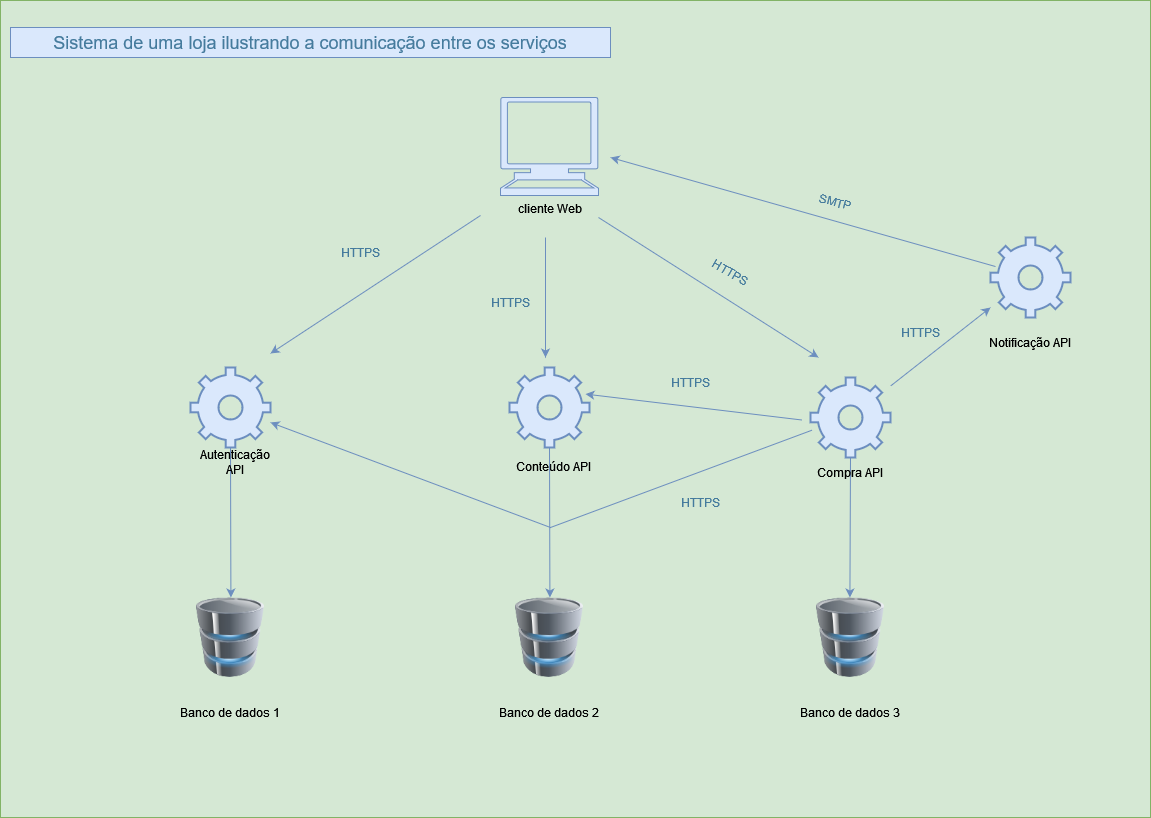

The diagram above was exported from draw.io. Its source (the exported page's mxGraphModel, read from the mxfile embedded in the PNG):
<mxGraphModel dx="1038" dy="529" grid="1" gridSize="10" guides="1" tooltips="1" connect="1" arrows="1" fold="1" page="1" pageScale="1" pageWidth="1169" pageHeight="827" math="0" shadow="0">
  <root>
    <mxCell id="0" />
    <mxCell id="1" parent="0" />
    <mxCell id="7hXoEQhpIW2JL8uqG-NU-21" value="" style="rounded=0;whiteSpace=wrap;html=1;fillColor=#d5e8d4;strokeColor=#82b366;" vertex="1" parent="1">
      <mxGeometry x="10" y="3" width="1150" height="817" as="geometry" />
    </mxCell>
    <mxCell id="7hXoEQhpIW2JL8uqG-NU-1" value="" style="html=1;verticalLabelPosition=bottom;align=center;labelBackgroundColor=#ffffff;verticalAlign=top;strokeWidth=2;strokeColor=#6c8ebf;shadow=0;dashed=0;shape=mxgraph.ios7.icons.settings;fillColor=#dae8fc;" vertex="1" parent="1">
      <mxGeometry x="200" y="370" width="80" height="80" as="geometry" />
    </mxCell>
    <mxCell id="7hXoEQhpIW2JL8uqG-NU-2" value="" style="image;html=1;image=img/lib/clip_art/computers/Database_128x128.png" vertex="1" parent="1">
      <mxGeometry x="200" y="600" width="80" height="80" as="geometry" />
    </mxCell>
    <mxCell id="7hXoEQhpIW2JL8uqG-NU-3" value="" style="html=1;verticalLabelPosition=bottom;align=center;labelBackgroundColor=#ffffff;verticalAlign=top;strokeWidth=2;strokeColor=#6c8ebf;shadow=0;dashed=0;shape=mxgraph.ios7.icons.settings;fillColor=#dae8fc;" vertex="1" parent="1">
      <mxGeometry x="519" y="370" width="80" height="80" as="geometry" />
    </mxCell>
    <mxCell id="7hXoEQhpIW2JL8uqG-NU-4" value="" style="html=1;verticalLabelPosition=bottom;align=center;labelBackgroundColor=#ffffff;verticalAlign=top;strokeWidth=2;strokeColor=#6c8ebf;shadow=0;dashed=0;shape=mxgraph.ios7.icons.settings;fillColor=#dae8fc;" vertex="1" parent="1">
      <mxGeometry x="1000" y="240" width="80" height="80" as="geometry" />
    </mxCell>
    <mxCell id="7hXoEQhpIW2JL8uqG-NU-5" value="" style="image;html=1;image=img/lib/clip_art/computers/Database_128x128.png" vertex="1" parent="1">
      <mxGeometry x="519" y="600" width="80" height="80" as="geometry" />
    </mxCell>
    <mxCell id="7hXoEQhpIW2JL8uqG-NU-6" value="" style="image;html=1;image=img/lib/clip_art/computers/Database_128x128.png" vertex="1" parent="1">
      <mxGeometry x="820" y="600" width="80" height="80" as="geometry" />
    </mxCell>
    <mxCell id="7hXoEQhpIW2JL8uqG-NU-7" value="cliente Web" style="shape=mxgraph.signs.tech.computer;html=1;pointerEvents=1;fillColor=#dae8fc;strokeColor=#6c8ebf;verticalLabelPosition=bottom;verticalAlign=top;align=center;" vertex="1" parent="1">
      <mxGeometry x="510" y="100" width="98" height="98" as="geometry" />
    </mxCell>
    <mxCell id="7hXoEQhpIW2JL8uqG-NU-8" value="" style="endArrow=classic;html=1;rounded=0;startArrow=none;startFill=0;fillColor=#dae8fc;strokeColor=#6c8ebf;" edge="1" parent="1">
      <mxGeometry width="50" height="50" relative="1" as="geometry">
        <mxPoint x="490" y="218" as="sourcePoint" />
        <mxPoint x="280" y="356" as="targetPoint" />
      </mxGeometry>
    </mxCell>
    <mxCell id="7hXoEQhpIW2JL8uqG-NU-12" value="" style="endArrow=classic;html=1;rounded=0;startArrow=none;startFill=1;fillColor=#dae8fc;strokeColor=#6c8ebf;exitX=0.5;exitY=0;exitDx=0;exitDy=0;" edge="1" parent="1" source="7hXoEQhpIW2JL8uqG-NU-34">
      <mxGeometry width="50" height="50" relative="1" as="geometry">
        <mxPoint x="859.4100000000001" y="450" as="sourcePoint" />
        <mxPoint x="859.4100000000001" y="600" as="targetPoint" />
      </mxGeometry>
    </mxCell>
    <mxCell id="7hXoEQhpIW2JL8uqG-NU-13" value="" style="endArrow=classic;html=1;rounded=0;startArrow=none;startFill=0;fillColor=#dae8fc;strokeColor=#6c8ebf;" edge="1" parent="1">
      <mxGeometry width="50" height="50" relative="1" as="geometry">
        <mxPoint x="555" y="240" as="sourcePoint" />
        <mxPoint x="555" y="360" as="targetPoint" />
      </mxGeometry>
    </mxCell>
    <mxCell id="7hXoEQhpIW2JL8uqG-NU-14" value="" style="endArrow=none;html=1;rounded=0;startArrow=classic;startFill=1;fillColor=#dae8fc;strokeColor=#6c8ebf;endFill=0;" edge="1" parent="1" target="7hXoEQhpIW2JL8uqG-NU-17">
      <mxGeometry width="50" height="50" relative="1" as="geometry">
        <mxPoint x="1000" y="310" as="sourcePoint" />
        <mxPoint x="1130" y="490" as="targetPoint" />
      </mxGeometry>
    </mxCell>
    <mxCell id="7hXoEQhpIW2JL8uqG-NU-17" value="" style="html=1;verticalLabelPosition=bottom;align=center;labelBackgroundColor=#ffffff;verticalAlign=top;strokeWidth=2;strokeColor=#6c8ebf;shadow=0;dashed=0;shape=mxgraph.ios7.icons.settings;fillColor=#dae8fc;" vertex="1" parent="1">
      <mxGeometry x="820" y="380" width="80" height="80" as="geometry" />
    </mxCell>
    <mxCell id="7hXoEQhpIW2JL8uqG-NU-18" value="" style="endArrow=classic;html=1;rounded=0;startArrow=none;startFill=0;fillColor=#dae8fc;strokeColor=#6c8ebf;" edge="1" parent="1">
      <mxGeometry width="50" height="50" relative="1" as="geometry">
        <mxPoint x="608" y="220" as="sourcePoint" />
        <mxPoint x="828" y="360" as="targetPoint" />
      </mxGeometry>
    </mxCell>
    <mxCell id="7hXoEQhpIW2JL8uqG-NU-23" value="" style="endArrow=classic;html=1;rounded=0;startArrow=none;startFill=0;fillColor=#dae8fc;strokeColor=#6c8ebf;exitX=0.061;exitY=0.557;exitDx=0;exitDy=0;exitPerimeter=0;" edge="1" parent="1">
      <mxGeometry width="50" height="50" relative="1" as="geometry">
        <mxPoint x="811.8799999999999" y="422.56000000000006" as="sourcePoint" />
        <mxPoint x="595" y="396.57142857142856" as="targetPoint" />
      </mxGeometry>
    </mxCell>
    <mxCell id="7hXoEQhpIW2JL8uqG-NU-24" value="Sistema de uma loja ilustrando a comunicação entre os serviços" style="text;html=1;strokeColor=#6c8ebf;fillColor=#dae8fc;align=center;verticalAlign=middle;whiteSpace=wrap;rounded=0;fontSize=18;fontColor=#457B9D;" vertex="1" parent="1">
      <mxGeometry x="20" y="30" width="600" height="30" as="geometry" />
    </mxCell>
    <mxCell id="7hXoEQhpIW2JL8uqG-NU-25" value="HTTPS" style="text;html=1;strokeColor=none;fillColor=none;align=center;verticalAlign=middle;whiteSpace=wrap;rounded=0;fontColor=#457B9D;" vertex="1" parent="1">
      <mxGeometry x="340" y="240" width="60" height="30" as="geometry" />
    </mxCell>
    <mxCell id="7hXoEQhpIW2JL8uqG-NU-26" value="HTTPS" style="text;html=1;strokeColor=none;fillColor=none;align=center;verticalAlign=middle;whiteSpace=wrap;rounded=0;fontColor=#457B9D;" vertex="1" parent="1">
      <mxGeometry x="490" y="290" width="60" height="30" as="geometry" />
    </mxCell>
    <mxCell id="7hXoEQhpIW2JL8uqG-NU-27" value="HTTPS" style="text;html=1;strokeColor=none;fillColor=none;align=center;verticalAlign=middle;whiteSpace=wrap;rounded=0;rotation=30;fontColor=#457B9D;" vertex="1" parent="1">
      <mxGeometry x="710" y="260" width="60" height="30" as="geometry" />
    </mxCell>
    <mxCell id="7hXoEQhpIW2JL8uqG-NU-29" value="HTTPS" style="text;html=1;strokeColor=none;fillColor=none;align=center;verticalAlign=middle;whiteSpace=wrap;rounded=0;fontColor=#457B9D;" vertex="1" parent="1">
      <mxGeometry x="670" y="370" width="60" height="30" as="geometry" />
    </mxCell>
    <mxCell id="7hXoEQhpIW2JL8uqG-NU-30" value="HTTPS" style="text;html=1;strokeColor=none;fillColor=none;align=center;verticalAlign=middle;whiteSpace=wrap;rounded=0;fontColor=#457B9D;" vertex="1" parent="1">
      <mxGeometry x="900" y="320" width="60" height="30" as="geometry" />
    </mxCell>
    <mxCell id="7hXoEQhpIW2JL8uqG-NU-32" value="Notificação API" style="text;html=1;strokeColor=none;fillColor=none;align=center;verticalAlign=middle;whiteSpace=wrap;rounded=0;" vertex="1" parent="1">
      <mxGeometry x="995" y="330" width="90" height="30" as="geometry" />
    </mxCell>
    <mxCell id="7hXoEQhpIW2JL8uqG-NU-34" value="Compra API" style="text;html=1;strokeColor=none;fillColor=none;align=center;verticalAlign=middle;whiteSpace=wrap;rounded=0;" vertex="1" parent="1">
      <mxGeometry x="815" y="460" width="90" height="30" as="geometry" />
    </mxCell>
    <mxCell id="7hXoEQhpIW2JL8uqG-NU-36" value="Conteúdo API" style="text;html=1;strokeColor=none;fillColor=none;align=center;verticalAlign=middle;whiteSpace=wrap;rounded=0;" vertex="1" parent="1">
      <mxGeometry x="518" y="454" width="90" height="30" as="geometry" />
    </mxCell>
    <mxCell id="7hXoEQhpIW2JL8uqG-NU-37" value="" style="endArrow=classic;html=1;rounded=0;startArrow=none;startFill=1;fillColor=#dae8fc;strokeColor=#6c8ebf;" edge="1" parent="1">
      <mxGeometry width="50" height="50" relative="1" as="geometry">
        <mxPoint x="559" y="450" as="sourcePoint" />
        <mxPoint x="559.4100000000001" y="600" as="targetPoint" />
      </mxGeometry>
    </mxCell>
    <mxCell id="7hXoEQhpIW2JL8uqG-NU-39" value="" style="endArrow=classic;html=1;rounded=0;startArrow=none;startFill=1;fillColor=#dae8fc;strokeColor=#6c8ebf;" edge="1" parent="1">
      <mxGeometry width="50" height="50" relative="1" as="geometry">
        <mxPoint x="240" y="450" as="sourcePoint" />
        <mxPoint x="240.41000000000008" y="600" as="targetPoint" />
      </mxGeometry>
    </mxCell>
    <mxCell id="7hXoEQhpIW2JL8uqG-NU-38" value="Autenticação API" style="text;html=1;strokeColor=none;fillColor=none;align=center;verticalAlign=middle;whiteSpace=wrap;rounded=0;" vertex="1" parent="1">
      <mxGeometry x="200" y="450" width="90" height="30" as="geometry" />
    </mxCell>
    <mxCell id="7hXoEQhpIW2JL8uqG-NU-40" value="" style="endArrow=classic;html=1;rounded=0;startArrow=none;startFill=0;fillColor=#dae8fc;strokeColor=#6c8ebf;exitX=0.061;exitY=0.557;exitDx=0;exitDy=0;exitPerimeter=0;" edge="1" parent="1" target="7hXoEQhpIW2JL8uqG-NU-1">
      <mxGeometry width="50" height="50" relative="1" as="geometry">
        <mxPoint x="821.8799999999999" y="432.56000000000006" as="sourcePoint" />
        <mxPoint x="605" y="406.57142857142856" as="targetPoint" />
        <Array as="points">
          <mxPoint x="560" y="530" />
        </Array>
      </mxGeometry>
    </mxCell>
    <mxCell id="7hXoEQhpIW2JL8uqG-NU-41" value="" style="endArrow=classic;html=1;rounded=0;startArrow=none;startFill=0;fillColor=#dae8fc;strokeColor=#6c8ebf;exitX=0.063;exitY=0.363;exitDx=0;exitDy=0;exitPerimeter=0;" edge="1" parent="1" source="7hXoEQhpIW2JL8uqG-NU-4">
      <mxGeometry width="50" height="50" relative="1" as="geometry">
        <mxPoint x="836.8799999999999" y="185.99000000000007" as="sourcePoint" />
        <mxPoint x="620" y="160.00142857142856" as="targetPoint" />
      </mxGeometry>
    </mxCell>
    <mxCell id="7hXoEQhpIW2JL8uqG-NU-44" value="HTTPS" style="text;html=1;strokeColor=none;fillColor=none;align=center;verticalAlign=middle;whiteSpace=wrap;rounded=0;fontColor=#457B9D;" vertex="1" parent="1">
      <mxGeometry x="680" y="490" width="60" height="30" as="geometry" />
    </mxCell>
    <mxCell id="7hXoEQhpIW2JL8uqG-NU-45" value="Banco de dados 1" style="text;html=1;strokeColor=none;fillColor=none;align=center;verticalAlign=middle;whiteSpace=wrap;rounded=0;" vertex="1" parent="1">
      <mxGeometry x="180" y="700" width="120" height="30" as="geometry" />
    </mxCell>
    <mxCell id="7hXoEQhpIW2JL8uqG-NU-47" value="Banco de dados 2" style="text;html=1;strokeColor=none;fillColor=none;align=center;verticalAlign=middle;whiteSpace=wrap;rounded=0;" vertex="1" parent="1">
      <mxGeometry x="499" y="700" width="120" height="30" as="geometry" />
    </mxCell>
    <mxCell id="7hXoEQhpIW2JL8uqG-NU-48" value="Banco de dados 3" style="text;html=1;strokeColor=none;fillColor=none;align=center;verticalAlign=middle;whiteSpace=wrap;rounded=0;" vertex="1" parent="1">
      <mxGeometry x="800" y="700" width="120" height="30" as="geometry" />
    </mxCell>
    <mxCell id="7hXoEQhpIW2JL8uqG-NU-49" value="SMTP" style="text;html=1;strokeColor=none;fillColor=none;align=center;verticalAlign=middle;whiteSpace=wrap;rounded=0;rotation=15;fontColor=#457B9D;" vertex="1" parent="1">
      <mxGeometry x="815" y="190" width="60" height="30" as="geometry" />
    </mxCell>
  </root>
</mxGraphModel>